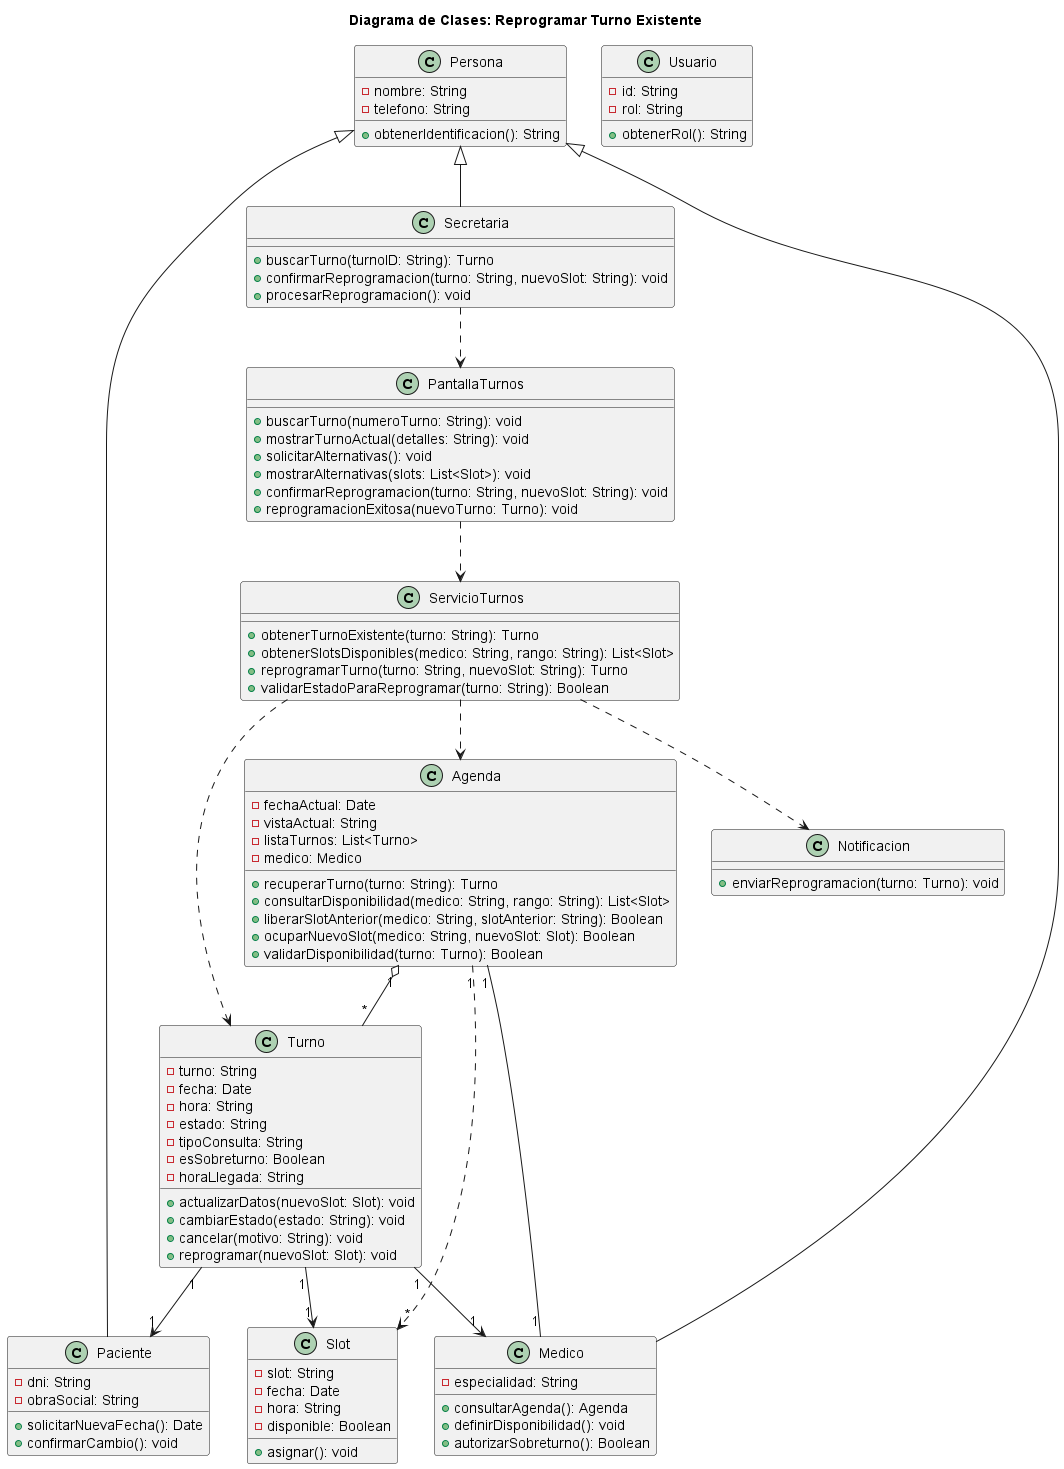

The diagram above was rendered by PlantUML. Its source (embedded in the PNG):
@startuml 02-clases-reprogramar-turno-02
title Diagrama de Clases: Reprogramar Turno Existente

class Persona {
    - nombre: String
    - telefono: String
    + obtenerIdentificacion(): String
}

class Usuario {
    - id: String
    - rol: String
    + obtenerRol(): String
}

class Paciente {
    - dni: String
    - obraSocial: String
    + solicitarNuevaFecha(): Date
    + confirmarCambio(): void
}

class Secretaria {
    + buscarTurno(turnoID: String): Turno
    + confirmarReprogramacion(turno: String, nuevoSlot: String): void
    + procesarReprogramacion(): void
}

class Medico {
    - especialidad: String
    + consultarAgenda(): Agenda
    + definirDisponibilidad(): void
    + autorizarSobreturno(): Boolean
}

class Agenda {
    - fechaActual: Date
    - vistaActual: String
    - listaTurnos: List<Turno>
    - medico: Medico
    + recuperarTurno(turno: String): Turno
    + consultarDisponibilidad(medico: String, rango: String): List<Slot>
    + liberarSlotAnterior(medico: String, slotAnterior: String): Boolean
    + ocuparNuevoSlot(medico: String, nuevoSlot: Slot): Boolean
    + validarDisponibilidad(turno: Turno): Boolean
}

class Turno {
    - turno: String
    - fecha: Date
    - hora: String
    - estado: String
    - tipoConsulta: String
    - esSobreturno: Boolean
    - horaLlegada: String
    + actualizarDatos(nuevoSlot: Slot): void
    + cambiarEstado(estado: String): void
    + cancelar(motivo: String): void
    + reprogramar(nuevoSlot: Slot): void
}

class Slot {
    - slot: String
    - fecha: Date
    - hora: String
    - disponible: Boolean
    + asignar(): void
}

class ServicioTurnos {
    + obtenerTurnoExistente(turno: String): Turno
    + obtenerSlotsDisponibles(medico: String, rango: String): List<Slot>
    + reprogramarTurno(turno: String, nuevoSlot: String): Turno
    + validarEstadoParaReprogramar(turno: String): Boolean
}

class PantallaTurnos {
    + buscarTurno(numeroTurno: String): void
    + mostrarTurnoActual(detalles: String): void
    + solicitarAlternativas(): void
    + mostrarAlternativas(slots: List<Slot>): void
    + confirmarReprogramacion(turno: String, nuevoSlot: String): void
    + reprogramacionExitosa(nuevoTurno: Turno): void
}

class Notificacion {
    + enviarReprogramacion(turno: Turno): void
}

Persona <|-- Paciente
Persona <|-- Medico
Persona <|-- Secretaria

Agenda "1" o-- "*" Turno
Agenda "1" -- "1" Medico
Turno "1" --> "1" Paciente
Turno "1" --> "1" Medico
Turno "1" --> "1" Slot
Agenda "1" ..> "*" Slot
ServicioTurnos ..> Agenda
ServicioTurnos ..> Turno
PantallaTurnos ..> ServicioTurnos
Secretaria ..> PantallaTurnos
ServicioTurnos ..> Notificacion

@enduml